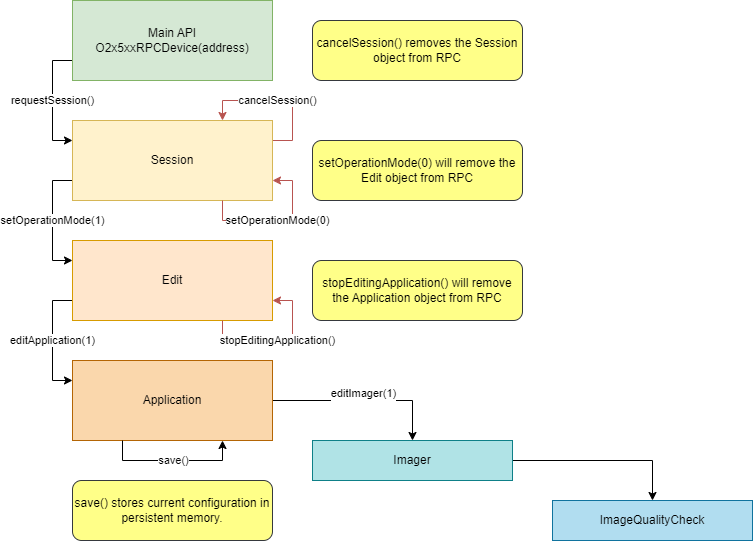

The diagram above was exported from draw.io. Its source (the exported page's mxGraphModel, read from the mxfile embedded in the PNG):
<mxGraphModel dx="1216" dy="558" grid="1" gridSize="10" guides="1" tooltips="1" connect="1" arrows="1" fold="1" page="1" pageScale="1" pageWidth="827" pageHeight="1169" math="0" shadow="0">
  <root>
    <mxCell id="0" />
    <mxCell id="1" parent="0" />
    <mxCell id="0VNga45Obvf3ds35YNYD-3" value="requestSession()" style="edgeStyle=orthogonalEdgeStyle;rounded=0;orthogonalLoop=1;jettySize=auto;html=1;entryX=0;entryY=0.25;entryDx=0;entryDy=0;exitX=0;exitY=0.75;exitDx=0;exitDy=0;" edge="1" parent="1" source="0VNga45Obvf3ds35YNYD-1" target="0VNga45Obvf3ds35YNYD-2">
      <mxGeometry relative="1" as="geometry">
        <mxPoint x="190" y="140" as="sourcePoint" />
        <mxPoint x="170" y="280" as="targetPoint" />
      </mxGeometry>
    </mxCell>
    <mxCell id="0VNga45Obvf3ds35YNYD-1" value="Main API&lt;br&gt;O2x5xxRPCDevice(address)" style="rounded=0;whiteSpace=wrap;html=1;fillColor=#d5e8d4;strokeColor=#82b366;" vertex="1" parent="1">
      <mxGeometry x="240" y="120" width="200" height="80" as="geometry" />
    </mxCell>
    <mxCell id="0VNga45Obvf3ds35YNYD-6" value="setOperationMode(1)" style="edgeStyle=orthogonalEdgeStyle;rounded=0;orthogonalLoop=1;jettySize=auto;html=1;exitX=0;exitY=0.75;exitDx=0;exitDy=0;entryX=0;entryY=0.25;entryDx=0;entryDy=0;" edge="1" parent="1" source="0VNga45Obvf3ds35YNYD-2" target="0VNga45Obvf3ds35YNYD-4">
      <mxGeometry relative="1" as="geometry" />
    </mxCell>
    <mxCell id="0VNga45Obvf3ds35YNYD-18" value="cancelSession()" style="edgeStyle=orthogonalEdgeStyle;rounded=0;orthogonalLoop=1;jettySize=auto;html=1;exitX=1;exitY=0.25;exitDx=0;exitDy=0;fillColor=#f8cecc;strokeColor=#b85450;entryX=0.75;entryY=0;entryDx=0;entryDy=0;" edge="1" parent="1" source="0VNga45Obvf3ds35YNYD-2" target="0VNga45Obvf3ds35YNYD-2">
      <mxGeometry relative="1" as="geometry">
        <mxPoint x="550" y="200" as="targetPoint" />
        <Array as="points">
          <mxPoint x="460" y="260" />
          <mxPoint x="460" y="220" />
          <mxPoint x="390" y="220" />
        </Array>
        <mxPoint as="offset" />
      </mxGeometry>
    </mxCell>
    <mxCell id="0VNga45Obvf3ds35YNYD-2" value="Session" style="rounded=0;whiteSpace=wrap;html=1;fillColor=#fff2cc;strokeColor=#d6b656;" vertex="1" parent="1">
      <mxGeometry x="240" y="240" width="200" height="80" as="geometry" />
    </mxCell>
    <mxCell id="0VNga45Obvf3ds35YNYD-8" value="editApplication(1)" style="edgeStyle=orthogonalEdgeStyle;rounded=0;orthogonalLoop=1;jettySize=auto;html=1;exitX=0;exitY=0.75;exitDx=0;exitDy=0;entryX=0;entryY=0.25;entryDx=0;entryDy=0;" edge="1" parent="1" source="0VNga45Obvf3ds35YNYD-4" target="0VNga45Obvf3ds35YNYD-7">
      <mxGeometry relative="1" as="geometry" />
    </mxCell>
    <mxCell id="0VNga45Obvf3ds35YNYD-17" value="setOperationMode(0)" style="edgeStyle=orthogonalEdgeStyle;rounded=0;orthogonalLoop=1;jettySize=auto;html=1;entryX=1;entryY=0.75;entryDx=0;entryDy=0;fillColor=#f8cecc;strokeColor=#b85450;exitX=0.75;exitY=1;exitDx=0;exitDy=0;" edge="1" parent="1" source="0VNga45Obvf3ds35YNYD-2" target="0VNga45Obvf3ds35YNYD-2">
      <mxGeometry relative="1" as="geometry">
        <mxPoint x="480" y="380" as="sourcePoint" />
      </mxGeometry>
    </mxCell>
    <mxCell id="0VNga45Obvf3ds35YNYD-4" value="Edit" style="rounded=0;whiteSpace=wrap;html=1;fillColor=#ffe6cc;strokeColor=#d79b00;" vertex="1" parent="1">
      <mxGeometry x="240" y="360" width="200" height="80" as="geometry" />
    </mxCell>
    <mxCell id="0VNga45Obvf3ds35YNYD-14" value="&#10;&lt;span style=&quot;color: rgb(0, 0, 0); font-family: Helvetica; font-size: 11px; font-style: normal; font-variant-ligatures: normal; font-variant-caps: normal; font-weight: 400; letter-spacing: normal; orphans: 2; text-align: center; text-indent: 0px; text-transform: none; widows: 2; word-spacing: 0px; -webkit-text-stroke-width: 0px; background-color: rgb(255, 255, 255); text-decoration-thickness: initial; text-decoration-style: initial; text-decoration-color: initial; float: none; display: inline !important;&quot;&gt;editImager(1)&lt;/span&gt;&#10;&#10;" style="edgeStyle=orthogonalEdgeStyle;rounded=0;orthogonalLoop=1;jettySize=auto;html=1;exitX=1;exitY=0.5;exitDx=0;exitDy=0;entryX=0.5;entryY=0;entryDx=0;entryDy=0;" edge="1" parent="1" source="0VNga45Obvf3ds35YNYD-7" target="0VNga45Obvf3ds35YNYD-9">
      <mxGeometry relative="1" as="geometry" />
    </mxCell>
    <mxCell id="0VNga45Obvf3ds35YNYD-15" value="stopEditingApplication()" style="edgeStyle=orthogonalEdgeStyle;rounded=0;orthogonalLoop=1;jettySize=auto;html=1;entryX=1;entryY=0.75;entryDx=0;entryDy=0;fillColor=#f8cecc;strokeColor=#b85450;exitX=0.75;exitY=1;exitDx=0;exitDy=0;" edge="1" parent="1" source="0VNga45Obvf3ds35YNYD-4" target="0VNga45Obvf3ds35YNYD-4">
      <mxGeometry relative="1" as="geometry">
        <mxPoint x="490" y="490" as="sourcePoint" />
        <mxPoint as="offset" />
      </mxGeometry>
    </mxCell>
    <mxCell id="0VNga45Obvf3ds35YNYD-7" value="Application" style="rounded=0;whiteSpace=wrap;html=1;fillColor=#fad7ac;strokeColor=#b46504;" vertex="1" parent="1">
      <mxGeometry x="240" y="480" width="200" height="80" as="geometry" />
    </mxCell>
    <mxCell id="0VNga45Obvf3ds35YNYD-12" style="edgeStyle=orthogonalEdgeStyle;rounded=0;orthogonalLoop=1;jettySize=auto;html=1;exitX=1;exitY=0.5;exitDx=0;exitDy=0;entryX=0.5;entryY=0;entryDx=0;entryDy=0;" edge="1" parent="1" source="0VNga45Obvf3ds35YNYD-9" target="0VNga45Obvf3ds35YNYD-11">
      <mxGeometry relative="1" as="geometry" />
    </mxCell>
    <mxCell id="0VNga45Obvf3ds35YNYD-9" value="Imager" style="rounded=0;whiteSpace=wrap;html=1;fillColor=#b0e3e6;strokeColor=#0e8088;" vertex="1" parent="1">
      <mxGeometry x="480" y="560" width="200" height="40" as="geometry" />
    </mxCell>
    <mxCell id="0VNga45Obvf3ds35YNYD-11" value="ImageQualityCheck" style="rounded=0;whiteSpace=wrap;html=1;fillColor=#b1ddf0;strokeColor=#10739e;" vertex="1" parent="1">
      <mxGeometry x="720" y="620" width="200" height="40" as="geometry" />
    </mxCell>
    <mxCell id="0VNga45Obvf3ds35YNYD-19" value="save()" style="edgeStyle=orthogonalEdgeStyle;rounded=0;orthogonalLoop=1;jettySize=auto;html=1;exitX=0.25;exitY=1;exitDx=0;exitDy=0;entryX=0.75;entryY=1;entryDx=0;entryDy=0;" edge="1" parent="1" source="0VNga45Obvf3ds35YNYD-7" target="0VNga45Obvf3ds35YNYD-7">
      <mxGeometry relative="1" as="geometry" />
    </mxCell>
    <mxCell id="0VNga45Obvf3ds35YNYD-21" value="stopEditingApplication() will remove the Application object from RPC" style="rounded=1;whiteSpace=wrap;html=1;fillColor=#ffff88;strokeColor=#36393d;" vertex="1" parent="1">
      <mxGeometry x="480" y="380" width="210" height="60" as="geometry" />
    </mxCell>
    <mxCell id="0VNga45Obvf3ds35YNYD-22" value="setOperationMode(0) will remove the Edit object from RPC" style="rounded=1;whiteSpace=wrap;html=1;fillColor=#ffff88;strokeColor=#36393d;" vertex="1" parent="1">
      <mxGeometry x="480" y="260" width="210" height="60" as="geometry" />
    </mxCell>
    <mxCell id="0VNga45Obvf3ds35YNYD-23" value="cancelSession() removes the Session object from RPC" style="rounded=1;whiteSpace=wrap;html=1;fillColor=#ffff88;strokeColor=#36393d;" vertex="1" parent="1">
      <mxGeometry x="480" y="140" width="210" height="60" as="geometry" />
    </mxCell>
    <mxCell id="0VNga45Obvf3ds35YNYD-24" value="save() stores current configuration in persistent memory." style="rounded=1;whiteSpace=wrap;html=1;fillColor=#ffff88;strokeColor=#36393d;" vertex="1" parent="1">
      <mxGeometry x="240" y="600" width="200" height="60" as="geometry" />
    </mxCell>
  </root>
</mxGraphModel>